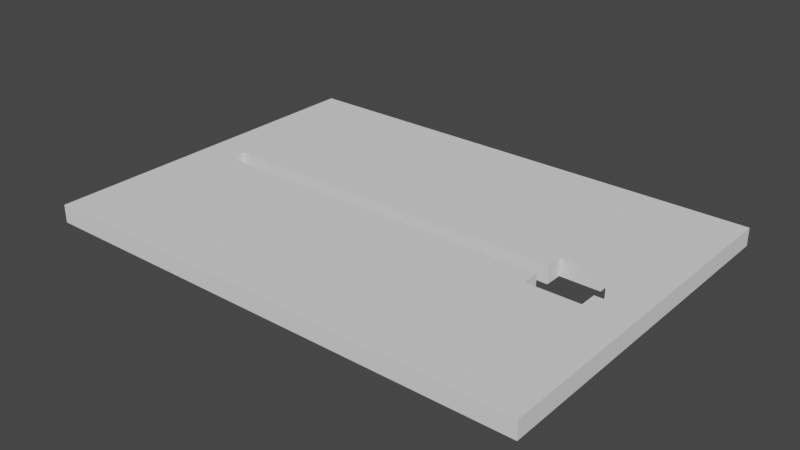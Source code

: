 # Source: tapa.blend  (saved by Blender 4.0.36; exported with 4.5.12 LTS)
import bpy
from mathutils import Matrix  # noqa: F401  (used for matrix-valued properties, if any)

bpy.ops.wm.read_factory_settings(use_empty=True)
scene = bpy.context.scene
scene.name = 'Scene'

# ---- collections
col_collection = bpy.data.collections.new('Collection'); scene.collection.children.link(col_collection)

# ---- world
world_world = bpy.data.worlds.new('World'); scene.world = world_world
world_world.use_nodes = True; world_world.node_tree.nodes.clear()
_N = world_world.node_tree.nodes; _L = world_world.node_tree.links
n0 = _N.new('ShaderNodeOutputWorld'); n0.name = 'World Output'; n0.location = (300, 300)
n1 = _N.new('ShaderNodeBackground'); n1.name = 'Background'; n1.location = (10, 300)
n1.inputs[0].default_value = (0.05088, 0.05088, 0.05088, 1.0)
_L.new(n1.outputs[0], n0.inputs[0])
n0.is_active_output = True
world_world.color = (0.05088, 0.05088, 0.05088)
world_world.use_sun_shadow = False
world_world.sun_shadow_jitter_overblur = 0.0

# ---- meshes
me_cubo = bpy.data.meshes.new('Cubo')
me_cubo.from_pydata([(-1.0, -1.0, -1.0), (-1.0, -1.0, 1.0), (-1.0, 1.0, -1.0), (-1.0, 1.0, 1.0), (1.0, -1.0, -1.0), (1.0, -1.0, 1.0), (1.0, 1.0, -1.0), (1.0, 1.0, 1.0), (0.6071, -0.15, -1.0), (0.6071, -0.05, -1.0), (0.8571, -0.05, -1.0), (0.8571, 0.05, -1.0), (0.8214, -0.15, -1.0), (0.8214, 0.15, -1.0), (0.8214, -0.05, -1.0), (0.6071, 0.15, -1.0), (0.6071, 0.05, -1.0), (0.8214, 0.05, -1.0), (-0.8571, -0.05, -1.0), (-0.8571, 0.05, -1.0), (-0.8571, -0.05, 1.0), (-0.8571, 0.05, 1.0), (0.8571, -0.05, 1.0), (0.8571, 0.05, 1.0), (0.8214, -0.15, 1.0), (0.8214, 0.15, 1.0), (0.6071, -0.15, 1.0), (0.6071, 0.15, 1.0), (0.6071, 0.05, 1.0), (0.6071, -0.05, 1.0), (0.8214, -0.05, 1.0), (0.8214, 0.05, 1.0)], [], [(0, 1, 3, 2), (2, 3, 7, 6), (6, 7, 5, 4), (4, 5, 1, 0), (12, 4, 0, 2, 6, 13, 15, 16, 19, 18, 9, 8), (12, 14, 10, 11, 17, 13, 6, 4), (20, 21, 28, 27, 25, 7, 3, 1, 5, 24, 26, 29), (23, 22, 30, 24, 5, 7, 25, 31), (20, 18, 19, 21), (21, 19, 16, 28), (11, 23, 31, 17), (11, 10, 22, 23), (10, 14, 30, 22), (9, 18, 20, 29), (26, 8, 9, 29), (16, 15, 27, 28), (27, 15, 13, 25), (31, 25, 13, 17), (30, 14, 12, 24), (12, 8, 26, 24)])
_uv = me_cubo.uv_layers.new(name='MapaUV')
_uv.uv.foreach_set('vector', [0.375, 0.0, 0.625, 0.0, 0.625, 0.25, 0.375, 0.25, 0.375, 0.25, 0.625, 0.25, 0.625, 0.5, 0.375, 0.5, 0.375, 0.5, 0.625, 0.5, 0.625, 0.75, 0.375, 0.75, 0.375, 0.75, 0.625, 0.75, 0.625, 1.0, 0.375, 1.0, 0.3527, 0.6438, 0.375, 0.75, 0.125, 0.75, 0.125, 0.5, 0.375, 0.5, 0.3527, 0.6063, 0.3259, 0.6063, 0.3259, 0.6187, 0.1429, 0.6187, 0.1429, 0.6313, 0.3259, 0.6312, 0.3259, 0.6438, 0.3527, 0.6438, 0.3527, 0.6313, 0.3571, 0.6313, 0.3571, 0.6188, 0.3527, 0.6187, 0.3527, 0.6063, 0.375, 0.5, 0.375, 0.75, 0.8571, 0.6313, 0.8571, 0.6188, 0.6741, 0.6187, 0.6741, 0.6063, 0.6473, 0.6063, 0.625, 0.5, 0.875, 0.5, 0.875, 0.75, 0.625, 0.75, 0.6473, 0.6438, 0.6741, 0.6438, 0.6741, 0.6312, 0.6429, 0.6187, 0.6429, 0.6313, 0.6473, 0.6312, 0.6473, 0.6438, 0.625, 0.75, 0.625, 0.5, 0.6473, 0.6063, 0.6473, 0.6187, 0.4688, 0.0, 0.4062, 0.0, 0.4062, 0.25, 0.4688, 0.25, 0.4688, 0.25, 0.4062, 0.25, 0.4062, 0.4635, 0.4688, 0.4635, 0.4062, 0.5, 0.4688, 0.5, 0.4687, 0.4948, 0.4062, 0.4948, 0.4062, 0.5, 0.4062, 0.75, 0.4688, 0.75, 0.4688, 0.5, 0.4062, 0.75, 0.4062, 0.7552, 0.4688, 0.7552, 0.4688, 0.75, 0.4062, 0.7865, 0.4062, 1.0, 0.4688, 1.0, 0.4687, 0.7865, 0.4688, 0.0, 0.4062, 0.0, 0.4062, 0.08333, 0.4688, 0.08333, 0.4062, 0.1667, 0.4062, 0.25, 0.4688, 0.25, 0.4688, 0.1667, 0.4688, 0.25, 0.4062, 0.25, 0.4062, 0.5, 0.4688, 0.5, 0.4688, 0.5833, 0.4688, 0.5, 0.4062, 0.5, 0.4062, 0.5833, 0.4688, 0.6667, 0.4062, 0.6667, 0.4062, 0.75, 0.4688, 0.75, 0.4062, 0.75, 0.4062, 1.0, 0.4688, 1.0, 0.4688, 0.75])
me_cubo.materials.append(None)
me_cubo.update()

# ---- objects
ob_tapacuerpo = bpy.data.objects.new('tapacuerpo', me_cubo)

# ---- transforms, parenting, visibility, modifiers, constraints
ob_tapacuerpo.location = (0.0, 0.0, 0.005)
ob_tapacuerpo.scale = (0.14, 0.1, 0.005)

# ---- collection membership
col_collection.objects.link(ob_tapacuerpo)

# ---- scene / render settings (as saved in the file)
scene.frame_start = 1; scene.frame_end = 250; scene.frame_set(121)
scene.render.engine = 'BLENDER_EEVEE_NEXT'
scene.cycles.sampling_pattern = 'TABULATED_SOBOL'
scene.cycles.use_light_tree = False
scene.view_settings.view_transform = 'Filmic'
bpy.context.view_layer.update()

# ---- added for rendering (the .blend has no active camera and no usable light): camera, sun
cam_auto = bpy.data.cameras.new('AutoCamera')
cam_auto.lens = 50.0
cam_auto.sensor_width = 36.0
cam_auto.clip_end = 1000.0
ob_auto_camera = bpy.data.objects.new('AutoCamera', cam_auto)
scene.collection.objects.link(ob_auto_camera)
ob_auto_camera.location = (0.318498, -0.382197, 0.259798)
ob_auto_camera.rotation_euler = (1.09748, -7.21219e-08, 0.694738)
scene.camera = ob_auto_camera
light_auto_sun = bpy.data.lights.new('AutoSun', 'SUN')
light_auto_sun.energy = 3.0
light_auto_sun.angle = 0.0523599
ob_auto_sun = bpy.data.objects.new('AutoSun', light_auto_sun)
scene.collection.objects.link(ob_auto_sun)
ob_auto_sun.rotation_euler = (0.872665, 0.174533, 0.523599)
bpy.context.view_layer.update()

